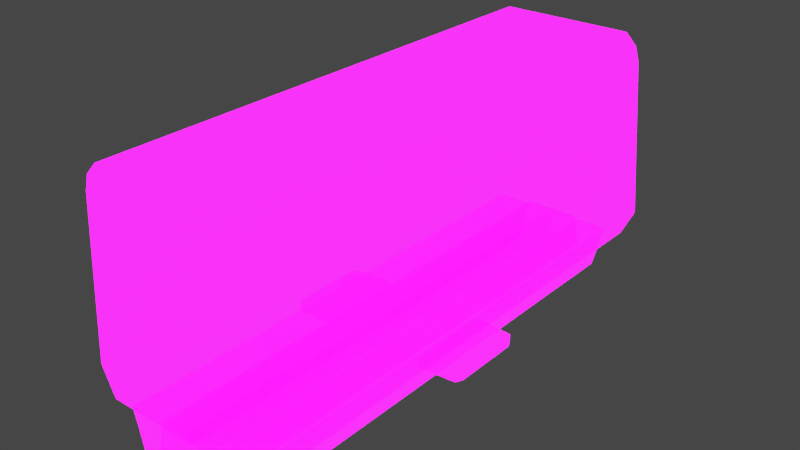 # Source: ExpressBogie.blend  (saved by Blender 3.2.14; exported with 4.5.12 LTS)
import bpy
from mathutils import Matrix  # noqa: F401  (used for matrix-valued properties, if any)

bpy.ops.wm.read_factory_settings(use_empty=True)
scene = bpy.context.scene
scene.name = 'Scene'

# ---- collections
col_collection = bpy.data.collections.new('Collection'); scene.collection.children.link(col_collection)

# ---- images (referenced by path relative to the original .blend; pixels are not part of the script)
import os
ASSET_DIR = os.environ.get("B2B_ASSET_DIR", "")  # directory of the original .blend (textures are referenced by path, not embedded)
HERE = os.path.dirname(os.path.abspath(__file__))  # packed textures are extracted next to this script under _unpacked/

def load_image(name, relpath, width, height, colorspace="sRGB"):
    """Load a texture the original file referenced (path relative to the .blend, or extracted next to this script)."""
    p = next((c for c in (os.path.join(HERE, relpath), os.path.join(ASSET_DIR, relpath)) if relpath and os.path.exists(c)), "")
    if p:
        img = bpy.data.images.load(p, check_existing=True)
        img.name = name
    else:  # same state as the original file: an image datablock whose file is absent (Cycles renders it pink)
        img = bpy.data.images.new(name, width, height)
        img.source = "FILE"
        img.filepath = "//" + (relpath or name)
    img.colorspace_settings.name = colorspace
    return img
img_imphenziapalette01_256_gradientx4_png = load_image('ImphenziaPalette01-256-GradientX4.png', 'ImphenziaPalette01-256-GradientX4.png', 1024, 1024, 'sRGB')
img_imphenziapalette02_emission_png = load_image('ImphenziaPalette02-Emission.png', 'ImphenziaPalette02-Emission.png', 1024, 1024, 'sRGB')
img_imphenziapalette02_opacity_png = load_image('ImphenziaPalette02-Opacity.png', 'ImphenziaPalette02-Opacity.png', 1024, 1024, 'sRGB')

# ---- materials (node trees are filled in below, after node groups)
mat_gradient = bpy.data.materials.new('Gradient')
mat_gradient.alpha_threshold = 0.6481
mat_gradient.use_backface_culling = True
mat_gradient.use_raytrace_refraction = True
mat_gradient.use_screen_refraction = True
mat_gradient.use_sss_translucency = True
mat_gradient.thickness_mode = 'SLAB'
mat_gradient.use_thickness_from_shadow = True

# ---- node groups
ng_auto_smooth = bpy.data.node_groups.new('Auto Smooth', 'GeometryNodeTree')
_s = ng_auto_smooth.interface.new_socket(name='Geometry', in_out='OUTPUT', socket_type='NodeSocketGeometry')
_s = ng_auto_smooth.interface.new_socket(name='Geometry', in_out='INPUT', socket_type='NodeSocketGeometry')
_s = ng_auto_smooth.interface.new_socket(name='Angle', in_out='INPUT', socket_type='NodeSocketFloat')
_s.subtype = 'ANGLE'
_s.min_value = 0.0
_s.max_value = 3.142
ng_auto_smooth.is_modifier = True
_N = ng_auto_smooth.nodes; _L = ng_auto_smooth.links
n0 = _N.new('NodeGroupOutput'); n0.name = 'Group Output'; n0.location = (480, -100)
n1 = _N.new('NodeGroupInput'); n1.name = 'Group Input'; n1.location = (-420, -300)
n2 = _N.new('NodeGroupInput'); n2.name = 'Group Input.001'; n2.location = (-60, -100)
n3 = _N.new('GeometryNodeSetShadeSmooth'); n3.name = 'Set Shade Smooth'; n3.location = (120, -100)
n3.domain = 'EDGE'
n4 = _N.new('GeometryNodeSetShadeSmooth'); n4.name = 'Set Shade Smooth.001'; n4.location = (300, -100)
n5 = _N.new('GeometryNodeInputMeshEdgeAngle'); n5.name = 'Edge Angle'; n5.location = (-420, -220)
n6 = _N.new('GeometryNodeInputEdgeSmooth'); n6.name = 'Is Edge Smooth'; n6.location = (-60, -160)
n7 = _N.new('GeometryNodeInputShadeSmooth'); n7.name = 'Is Face Smooth'; n7.location = (-240, -340)
n8 = _N.new('FunctionNodeBooleanMath'); n8.name = 'Boolean Math'; n8.location = (-60, -220)
n9 = _N.new('FunctionNodeCompare'); n9.name = 'Compare'; n9.location = (-240, -180)
n9.operation = 'LESS_EQUAL'
_L.new(n5.outputs[0], n9.inputs[0])
_L.new(n4.outputs[0], n0.inputs[0])
_L.new(n1.outputs[1], n9.inputs[1])
_L.new(n9.outputs[0], n8.inputs[0])
_L.new(n7.outputs[0], n8.inputs[1])
_L.new(n2.outputs[0], n3.inputs[0])
_L.new(n6.outputs[0], n3.inputs[1])
_L.new(n3.outputs[0], n4.inputs[0])
_L.new(n8.outputs[0], n3.inputs[2])
n0.is_active_output = True

# ---- material node trees
mat_gradient.use_nodes = True; mat_gradient.node_tree.nodes.clear()
_N = mat_gradient.node_tree.nodes; _L = mat_gradient.node_tree.links
n0 = _N.new('ShaderNodeOutputMaterial'); n0.name = 'Material Output'; n0.location = (300, 300)
n1 = _N.new('ShaderNodeBsdfPrincipled'); n1.name = 'Principled BSDF'; n1.location = (10, 300)
n1.distribution = 'GGX'
n1.subsurface_method = 'BURLEY'
n1.inputs[3].default_value = 1.45
n1.inputs[28].default_value = 10.0
n2 = _N.new('ShaderNodeTexImage'); n2.name = 'Image Texture'; n2.location = (-460, 320)
n2.image = img_imphenziapalette01_256_gradientx4_png
n3 = _N.new('ShaderNodeTexImage'); n3.name = 'Image Texture.001'; n3.location = (-500, 0)
n3.image = img_imphenziapalette02_emission_png
n4 = _N.new('ShaderNodeTexImage'); n4.name = 'Image Texture.002'; n4.location = (-480, -300)
n4.image = img_imphenziapalette02_opacity_png
n5 = _N.new('ShaderNodeValue'); n5.name = 'Value'; n5.location = (300, 140)
n5.outputs[0].default_value = 0.0
_L.new(n1.outputs[0], n0.inputs[0])
_L.new(n2.outputs[0], n1.inputs[0])
_L.new(n3.outputs[0], n1.inputs[27])
_L.new(n4.outputs[0], n1.inputs[4])
_L.new(n5.outputs[0], n0.inputs[3])
n0.is_active_output = True

# ---- world
world_world = bpy.data.worlds.new('World'); scene.world = world_world
world_world.use_nodes = True; world_world.node_tree.nodes.clear()
_N = world_world.node_tree.nodes; _L = world_world.node_tree.links
n0 = _N.new('ShaderNodeOutputWorld'); n0.name = 'World Output'; n0.location = (300, 300)
n1 = _N.new('ShaderNodeBackground'); n1.name = 'Background'; n1.location = (10, 300)
n1.inputs[0].default_value = (0.05088, 0.05088, 0.05088, 1.0)
_L.new(n1.outputs[0], n0.inputs[0])
n0.is_active_output = True
world_world.color = (0.05088, 0.05088, 0.05088)
world_world.use_sun_shadow = False
world_world.sun_shadow_jitter_overblur = 0.0

# ---- meshes
me_cube_001 = bpy.data.meshes.new('Cube.001')
me_cube_001.from_pydata([(3.614, -9.61, -2.21), (2.548, -9.61, 4.679), (3.614, 9.701, -2.21), (2.548, 9.701, 4.679), (3.101, -9.61, -3.257), (3.101, 9.701, -3.257), (3.132, 9.701, 3.666), (3.132, -9.61, 3.666), (2.97, 9.701, 4.235), (2.97, -9.61, 4.235), (0.0, 9.701, -2.21), (0.0, 9.701, 4.679), (0.0, -9.61, -2.21), (0.0, -9.61, 4.679), (0.0, 9.701, -3.257), (0.0, -9.61, -3.257), (0.0, -9.61, 3.666), (0.0, 9.701, 3.666), (0.0, -9.61, 4.235), (0.0, 9.701, 4.235), (2.509, -9.61, -0.3381), (2.288, -9.61, 3.028), (0.0, -9.61, -0.6849), (0.0, -9.61, 3.296), (0.0, -9.61, -1.211), (0.0, -9.61, -1.86), (2.716, -9.61, -1.36), (2.722, -9.61, -1.706), (2.823, -9.61, -0.6259), (2.563, -9.61, 3.325), (0.0, -9.61, -0.3844), (0.0, -9.61, 3.005), (2.376, -9.61, -1.711), (2.37, -9.61, -1.365), (2.262, -9.61, -1.211), (2.85, -9.61, -1.211), (2.85, -9.61, -1.86), (2.221, -9.61, -1.86), (2.542, -9.61, -1.291), (2.791, -9.61, -1.532), (2.55, -9.61, -1.78), (2.301, -9.61, -1.539), (2.546, -9.61, -1.535), (3.614, -3.173, -2.21), (3.614, 3.264, -2.21), (2.548, 3.264, 4.679), (2.548, -3.173, 4.679), (3.101, -3.173, -3.257), (3.101, 3.264, -3.257), (3.132, 3.264, 3.666), (3.132, -3.173, 3.666), (2.97, 3.264, 4.235), (2.97, -3.173, 4.235), (0.0, 3.264, -3.257), (0.0, -3.173, -3.257), (0.0, 3.264, 4.679), (0.0, -3.173, 4.679), (3.506, -4.202, -0.117), (3.241, -4.202, 3.303), (3.241, -7.643, 3.303), (3.506, -7.643, -0.117), (3.506, 8.203, -0.117), (3.241, 8.203, 3.303), (3.241, 4.762, 3.303), (3.506, 4.762, -0.117), (3.506, 1.766, -1.893), (3.241, 1.766, 3.303), (3.241, -1.675, 3.303), (3.506, -1.675, -1.893), (3.49, -4.445, 0.1362), (3.257, -4.445, 3.049), (3.257, -7.399, 3.049), (3.49, -7.399, 0.1362), (3.49, 7.959, 0.1362), (3.257, 7.959, 3.049), (3.257, 5.005, 3.049), (3.49, 5.005, 0.1362), (3.49, 1.523, -1.64), (3.257, 1.523, 3.049), (3.257, -1.432, 3.049), (3.49, -1.432, -1.64), (2.425, -9.52, -3.257), (2.425, 9.611, -3.257), (1.079, 9.611, -3.257), (1.079, -9.52, -3.257), (2.019, -9.52, -4.965), (2.019, 9.611, -4.965), (1.416, 9.611, -4.965), (1.416, -9.52, -4.965), (1.083, 9.611, -3.17), (1.083, -9.52, -3.17), (1.309, 9.611, -4.318), (1.309, -9.52, -4.318), (0.0, 9.611, -3.147), (0.0, -9.52, -3.147), (0.0, 9.611, -4.295), (0.0, -9.52, -4.295), (1.986, -9.52, -3.363), (1.497, -9.52, -3.363), (1.652, -9.52, -4.859), (1.8, -9.52, -4.859), (1.149, -9.52, -3.482), (1.168, -9.52, -3.638), (1.225, -9.52, -3.865), (1.243, -9.52, -4.021), (0.0, -9.52, -3.6), (0.0, -9.52, -3.445), (0.0, -9.52, -3.983), (0.0, -9.52, -3.827), (2.011, -1.434, -3.821), (2.011, 1.82, -3.821), (1.995, -1.434, -4.158), (1.995, 1.82, -4.158), (3.477, -1.336, -3.852), (3.477, 1.722, -3.852), (3.463, -1.336, -4.168), (3.463, 1.722, -4.168), (3.615, -1.097, -3.883), (3.615, 1.483, -3.883), (3.602, -1.097, -4.149), (3.602, 1.483, -4.149), (0.3166, 9.701, 4.679), (1.449, 9.701, 4.679), (2.092, 9.701, 4.679), (2.092, -9.61, 4.679), (1.449, -9.61, 4.679), (0.3166, -9.61, 4.679), (0.3166, 3.264, 4.679), (1.449, 3.264, 4.679), (2.092, 3.264, 4.679), (0.3166, -3.173, 4.679), (1.449, -3.173, 4.679), (2.092, -3.173, 4.679)], [], [(52, 46, 1, 9), (19, 11, 121, 122, 123, 3, 8), (54, 47, 4, 15), (43, 0, 4, 47), (69, 70, 71, 72), (10, 2, 5, 14), (50, 52, 9, 7), (10, 17, 6, 2), (17, 19, 8, 6), (7, 9, 18, 16), (9, 1, 124, 125, 126, 13, 18), (0, 12, 15, 4), (0, 7, 16, 23, 29, 28, 22, 24, 34, 35, 36, 37, 25, 12), (30, 20, 21, 31), (130, 56, 13, 126), (25, 37, 34, 24), (20, 30, 22, 28), (21, 20, 28, 29), (31, 21, 29, 23), (30, 31, 23, 22), (42, 40, 27, 39), (33, 38, 26, 35, 34), (26, 39, 27, 36, 35), (27, 40, 32, 37, 36), (32, 41, 33, 34, 37), (38, 42, 39, 26), (33, 41, 42, 38), (41, 32, 40, 42), (121, 11, 55, 127), (127, 55, 56, 130), (6, 8, 51, 49), (49, 51, 52, 50), (73, 74, 75, 76), (77, 78, 79, 80), (2, 44, 48, 5), (44, 43, 47, 48), (14, 5, 48, 53), (53, 48, 47, 54), (8, 3, 45, 51), (51, 45, 46, 52), (43, 50, 58, 57), (50, 7, 59, 58), (7, 0, 60, 59), (0, 43, 57, 60), (2, 6, 62, 61), (6, 49, 63, 62), (49, 44, 64, 63), (44, 2, 61, 64), (44, 49, 66, 65), (49, 50, 67, 66), (50, 43, 68, 67), (43, 44, 65, 68), (57, 58, 70, 69), (58, 59, 71, 70), (59, 60, 72, 71), (60, 57, 69, 72), (61, 62, 74, 73), (62, 63, 75, 74), (63, 64, 76, 75), (64, 61, 73, 76), (65, 66, 78, 77), (66, 67, 79, 78), (67, 68, 80, 79), (68, 65, 77, 80), (83, 84, 81, 82), (87, 86, 85, 88), (83, 82, 86, 87), (82, 81, 85, 86), (97, 98, 99, 100), (84, 83, 87, 88), (103, 102, 105, 108), (90, 101, 102, 103, 104, 92, 91, 89), (91, 92, 96, 95), (89, 91, 95, 93), (90, 89, 93, 94), (81, 84, 98, 97), (84, 88, 99, 98), (88, 85, 100, 99), (85, 81, 97, 100), (94, 93, 95, 96, 107, 108, 105, 106), (92, 104, 107, 96), (103, 108, 107, 104), (101, 106, 105, 102), (101, 90, 94, 106), (110, 112, 111, 109), (116, 114, 118, 120), (112, 110, 114, 116), (110, 109, 113, 114), (109, 111, 115, 113), (111, 112, 116, 115), (118, 117, 119, 120), (114, 113, 117, 118), (113, 115, 119, 117), (115, 116, 120, 119), (45, 129, 132, 46), (129, 128, 131, 132), (128, 127, 130, 131), (3, 123, 129, 45), (123, 122, 128, 129), (122, 121, 127, 128), (46, 132, 124, 1), (132, 131, 125, 124), (131, 130, 126, 125)])
me_cube_001.polygons.foreach_set('use_smooth', [True] * 103)
_uv = me_cube_001.uv_layers.new(name='UVMap')
_uv.uv.foreach_set('vector', [0.2272, 0.5571, 0.2272, 0.5595, 0.2272, 0.5595, 0.2272, 0.5571, 0.2206, 0.5571, 0.2206, 0.5595, 0.2214, 0.5595, 0.2243, 0.5595, 0.226, 0.5595, 0.2272, 0.5595, 0.2272, 0.5571, 0.2206, 0.5262, 0.2267, 0.5262, 0.2267, 0.5262, 0.2206, 0.5262, 0.2272, 0.5299, 0.2272, 0.5299, 0.2267, 0.5262, 0.2267, 0.5262, 0.6461, 0.4076, 0.6461, 0.4116, 0.6461, 0.4116, 0.6461, 0.4076, 0.2206, 0.5299, 0.2272, 0.5299, 0.2267, 0.5262, 0.2206, 0.5262, 0.2272, 0.5549, 0.2272, 0.5571, 0.2272, 0.5571, 0.2272, 0.5549, 0.2206, 0.5299, 0.2206, 0.5549, 0.2272, 0.5549, 0.2272, 0.5299, 0.2206, 0.5549, 0.2206, 0.5571, 0.2272, 0.5571, 0.2272, 0.5549, 0.2272, 0.5549, 0.2272, 0.5571, 0.2206, 0.5571, 0.2206, 0.5549, 0.2272, 0.5571, 0.2272, 0.5595, 0.226, 0.5595, 0.2243, 0.5595, 0.2214, 0.5595, 0.2206, 0.5595, 0.2206, 0.5571, 0.2272, 0.5299, 0.2206, 0.5299, 0.2206, 0.5262, 0.2267, 0.5262, 0.2272, 0.5299, 0.2272, 0.5549, 0.2206, 0.5549, 0.2206, 0.55, 0.226, 0.5501, 0.2253, 0.5338, 0.2206, 0.5335, 0.2206, 0.5321, 0.2247, 0.5332, 0.2258, 0.5335, 0.2258, 0.5313, 0.2246, 0.5311, 0.2206, 0.5307, 0.2206, 0.5299, 0.6469, 0.4059, 0.6506, 0.4061, 0.6511, 0.42, 0.6469, 0.4199, 0.2155, 0.5223, 0.2147, 0.5223, 0.2147, 0.5223, 0.2155, 0.5223, 0.1981, 0.5102, 0.2022, 0.5106, 0.2023, 0.5127, 0.1981, 0.5116, 0.4582, 0.9478, 0.4569, 0.9477, 0.4567, 0.9473, 0.4583, 0.9474, 0.4583, 0.9524, 0.4582, 0.9478, 0.4583, 0.9474, 0.4585, 0.9528, 0.4569, 0.9523, 0.4583, 0.9524, 0.4585, 0.9528, 0.4567, 0.9527, 0.6469, 0.4059, 0.6469, 0.4199, 0.6463, 0.4211, 0.6463, 0.4046, 0.2809, 0.8477, 0.2809, 0.8468, 0.2813, 0.8469, 0.2813, 0.8478, 0.2024, 0.5125, 0.2028, 0.5127, 0.2032, 0.5128, 0.2033, 0.513, 0.2023, 0.5127, 0.2032, 0.5128, 0.2032, 0.5119, 0.2032, 0.511, 0.2033, 0.5108, 0.2033, 0.513, 0.2032, 0.511, 0.2028, 0.5109, 0.2023, 0.5109, 0.2022, 0.5106, 0.2033, 0.5108, 0.2023, 0.5109, 0.2023, 0.5117, 0.2024, 0.5125, 0.2023, 0.5127, 0.2022, 0.5106, 0.2809, 0.8486, 0.2809, 0.8477, 0.2813, 0.8478, 0.2813, 0.8487, 0.2805, 0.8485, 0.2805, 0.8476, 0.2809, 0.8477, 0.2809, 0.8486, 0.2805, 0.8476, 0.2804, 0.8468, 0.2809, 0.8468, 0.2809, 0.8477, 0.2155, 0.5223, 0.2147, 0.5223, 0.2147, 0.5223, 0.2155, 0.5223, 0.2155, 0.5223, 0.2147, 0.5223, 0.2147, 0.5223, 0.2155, 0.5223, 0.2272, 0.5549, 0.2272, 0.5571, 0.2272, 0.5571, 0.2272, 0.5549, 0.2272, 0.5549, 0.2272, 0.5571, 0.2272, 0.5571, 0.2272, 0.5549, 0.6461, 0.4076, 0.6461, 0.4116, 0.6461, 0.4116, 0.6461, 0.4076, 0.6461, 0.4076, 0.6461, 0.4116, 0.6461, 0.4116, 0.6461, 0.4076, 0.2272, 0.5299, 0.2272, 0.5299, 0.2267, 0.5262, 0.2267, 0.5262, 0.2272, 0.5299, 0.2272, 0.5299, 0.2267, 0.5262, 0.2267, 0.5262, 0.2206, 0.5262, 0.2267, 0.5262, 0.2267, 0.5262, 0.2206, 0.5262, 0.2206, 0.5262, 0.2267, 0.5262, 0.2267, 0.5262, 0.2206, 0.5262, 0.2272, 0.5571, 0.2272, 0.5595, 0.2272, 0.5595, 0.2272, 0.5571, 0.2272, 0.5571, 0.2272, 0.5595, 0.2272, 0.5595, 0.2272, 0.5571, 0.2272, 0.5299, 0.2272, 0.5549, 0.2272, 0.5492, 0.2272, 0.5356, 0.2272, 0.5549, 0.2272, 0.5549, 0.2272, 0.5492, 0.2272, 0.5492, 0.2272, 0.5549, 0.2272, 0.5299, 0.2272, 0.5356, 0.2272, 0.5492, 0.2272, 0.5299, 0.2272, 0.5299, 0.2272, 0.5356, 0.2272, 0.5356, 0.2272, 0.5299, 0.2272, 0.5549, 0.2272, 0.5492, 0.2272, 0.5356, 0.2272, 0.5549, 0.2272, 0.5549, 0.2272, 0.5492, 0.2272, 0.5492, 0.2272, 0.5549, 0.2272, 0.5299, 0.2272, 0.5356, 0.2272, 0.5492, 0.2272, 0.5299, 0.2272, 0.5299, 0.2272, 0.5356, 0.2272, 0.5356, 0.2272, 0.5299, 0.2272, 0.5549, 0.2272, 0.5492, 0.2272, 0.5356, 0.2272, 0.5549, 0.2272, 0.5549, 0.2272, 0.5492, 0.2272, 0.5492, 0.2272, 0.5549, 0.2272, 0.5299, 0.2272, 0.5356, 0.2272, 0.5492, 0.2272, 0.5299, 0.2272, 0.5299, 0.2272, 0.5356, 0.2272, 0.5356, 0.4655, 0.9464, 0.4655, 0.9509, 0.4655, 0.9506, 0.4655, 0.9467, 0.4655, 0.9509, 0.4655, 0.9509, 0.4655, 0.9506, 0.4655, 0.9506, 0.4655, 0.9509, 0.4655, 0.9464, 0.4655, 0.9467, 0.4655, 0.9506, 0.4655, 0.9464, 0.4655, 0.9464, 0.4655, 0.9467, 0.4655, 0.9467, 0.4655, 0.9464, 0.4655, 0.9509, 0.4655, 0.9506, 0.4655, 0.9467, 0.4655, 0.9509, 0.4655, 0.9509, 0.4655, 0.9506, 0.4655, 0.9506, 0.4655, 0.9509, 0.4655, 0.9464, 0.4655, 0.9467, 0.4655, 0.9506, 0.4655, 0.9464, 0.4655, 0.9464, 0.4655, 0.9467, 0.4655, 0.9467, 0.4655, 0.9464, 0.4655, 0.9509, 0.4655, 0.9506, 0.4655, 0.9467, 0.4655, 0.9509, 0.4655, 0.9509, 0.4655, 0.9506, 0.4655, 0.9506, 0.4655, 0.9509, 0.4655, 0.9464, 0.4655, 0.9467, 0.4655, 0.9506, 0.4655, 0.9464, 0.4655, 0.9464, 0.4655, 0.9467, 0.4655, 0.9467, 0.2162, 0.5813, 0.2162, 0.5813, 0.2224, 0.5813, 0.2224, 0.5813, 0.2162, 0.5813, 0.2224, 0.5813, 0.2224, 0.5813, 0.2162, 0.5813, 0.2162, 0.5813, 0.2224, 0.5813, 0.2224, 0.5813, 0.2162, 0.5813, 0.2224, 0.5813, 0.2224, 0.5813, 0.2224, 0.5813, 0.2224, 0.5813, 0.2212, 0.5911, 0.2174, 0.5911, 0.2182, 0.5911, 0.2204, 0.5911, 0.2162, 0.5813, 0.2162, 0.5813, 0.2162, 0.5813, 0.2162, 0.5813, 0.6984, 0.4065, 0.6984, 0.4065, 0.6984, 0.4065, 0.6984, 0.4065, 0.2185, 0.5812, 0.2185, 0.5812, 0.2185, 0.5812, 0.2185, 0.5812, 0.2185, 0.5812, 0.2185, 0.5812, 0.2185, 0.5812, 0.2185, 0.5812, 0.2185, 0.5812, 0.2185, 0.5812, 0.2185, 0.5812, 0.2185, 0.5812, 0.2185, 0.5812, 0.2185, 0.5812, 0.2185, 0.5812, 0.2185, 0.5812, 0.2185, 0.5812, 0.2185, 0.5812, 0.2185, 0.5812, 0.2185, 0.5812, 0.2224, 0.5813, 0.2162, 0.5813, 0.2174, 0.5813, 0.2212, 0.5813, 0.2162, 0.5813, 0.2162, 0.5813, 0.2182, 0.5813, 0.2174, 0.5813, 0.2162, 0.5813, 0.2224, 0.5813, 0.2204, 0.5813, 0.2182, 0.5813, 0.2224, 0.5813, 0.2224, 0.5813, 0.2212, 0.5813, 0.2204, 0.5813, 0.2185, 0.5812, 0.2185, 0.5812, 0.2185, 0.5812, 0.2185, 0.5812, 0.2185, 0.5812, 0.2185, 0.5812, 0.2185, 0.5812, 0.2185, 0.5812, 0.6984, 0.4065, 0.6984, 0.4065, 0.6984, 0.4065, 0.6984, 0.4065, 0.4568, 0.9406, 0.4568, 0.9406, 0.4568, 0.9406, 0.4568, 0.9406, 0.4568, 0.9406, 0.4568, 0.9406, 0.4568, 0.9406, 0.4568, 0.9406, 0.6984, 0.4065, 0.6984, 0.4065, 0.6984, 0.4065, 0.6984, 0.4065, 0.1399, 0.8274, 0.1399, 0.8274, 0.1399, 0.8274, 0.1399, 0.8274, 0.1399, 0.8274, 0.1399, 0.8274, 0.1399, 0.8274, 0.1399, 0.8274, 0.1399, 0.8274, 0.1399, 0.8274, 0.1399, 0.8274, 0.1399, 0.8274, 0.1399, 0.8274, 0.1399, 0.8274, 0.1399, 0.8274, 0.1399, 0.8274, 0.1399, 0.8274, 0.1399, 0.8274, 0.1399, 0.8274, 0.1399, 0.8274, 0.1399, 0.8274, 0.1399, 0.8274, 0.1399, 0.8274, 0.1399, 0.8274, 0.1399, 0.8274, 0.1399, 0.8274, 0.1399, 0.8274, 0.1399, 0.8274, 0.1399, 0.8274, 0.1399, 0.8274, 0.1399, 0.8274, 0.1399, 0.8274, 0.1399, 0.8274, 0.1399, 0.8274, 0.1399, 0.8274, 0.1399, 0.8274, 0.1399, 0.8274, 0.1399, 0.8274, 0.1399, 0.8274, 0.1399, 0.8274, 0.2272, 0.5595, 0.226, 0.5595, 0.226, 0.5595, 0.2272, 0.5595, 0.2202, 0.5223, 0.2185, 0.5223, 0.2185, 0.5223, 0.2202, 0.5223, 0.2243, 0.5595, 0.2214, 0.5595, 0.2214, 0.5595, 0.2243, 0.5595, 0.2272, 0.5595, 0.226, 0.5595, 0.226, 0.5595, 0.2272, 0.5595, 0.2202, 0.5223, 0.2185, 0.5223, 0.2185, 0.5223, 0.2202, 0.5223, 0.2243, 0.5595, 0.2214, 0.5595, 0.2214, 0.5595, 0.2243, 0.5595, 0.2272, 0.5595, 0.226, 0.5595, 0.226, 0.5595, 0.2272, 0.5595, 0.2202, 0.5223, 0.2185, 0.5223, 0.2185, 0.5223, 0.2202, 0.5223, 0.2243, 0.5595, 0.2214, 0.5595, 0.2214, 0.5595, 0.2243, 0.5595])
me_cube_001.materials.append(mat_gradient)
me_cube_001.use_remesh_fix_poles = True
me_cube_001.use_remesh_preserve_attributes = False
me_cube_001.use_mirror_vertex_groups = False
me_cube_001.update()

# ---- objects
ob_trains = bpy.data.objects.new('Trains', me_cube_001)

# ---- transforms, parenting, visibility, modifiers, constraints
ob_trains.location = (0.0, 0.0, 5.0)
ob_trains.lineart.crease_threshold = 0.0
_m = ob_trains.modifiers.new('Mirror', 'MIRROR')
_m.use_clip = True
_m = ob_trains.modifiers.new('Auto Smooth', 'NODES')
_m.node_group = ng_auto_smooth
_gi = [s.identifier for s in ng_auto_smooth.interface.items_tree if s.item_type == 'SOCKET' and s.in_out == 'INPUT']
_m[_gi[1]] = 0.5236  # Angle

# ---- collection membership
col_collection.objects.link(ob_trains)

# ---- scene / render settings (as saved in the file)
scene.frame_start = 1; scene.frame_end = 250; scene.frame_set(0)
scene.render.engine = 'BLENDER_EEVEE_NEXT'
scene.cycles.use_denoising = False
scene.cycles.samples = 128
scene.cycles.sampling_pattern = 'TABULATED_SOBOL'
scene.cycles.use_adaptive_sampling = False
scene.cycles.use_light_tree = False
scene.eevee.use_gtao = True
scene.view_settings.view_transform = 'Filmic'
bpy.context.view_layer.update()

# ---- added for rendering (the .blend has no active camera and no usable light): camera, sun
cam_auto = bpy.data.cameras.new('AutoCamera')
cam_auto.lens = 50.0
cam_auto.sensor_width = 36.0
cam_auto.clip_end = 1000.0
ob_auto_camera = bpy.data.objects.new('AutoCamera', cam_auto)
scene.collection.objects.link(ob_auto_camera)
ob_auto_camera.location = (21.0608, -25.2275, 21.7058)
ob_auto_camera.rotation_euler = (1.09748, -7.21219e-08, 0.694738)
scene.camera = ob_auto_camera
light_auto_sun = bpy.data.lights.new('AutoSun', 'SUN')
light_auto_sun.energy = 3.0
light_auto_sun.angle = 0.0523599
ob_auto_sun = bpy.data.objects.new('AutoSun', light_auto_sun)
scene.collection.objects.link(ob_auto_sun)
ob_auto_sun.rotation_euler = (0.872665, 0.174533, 0.523599)
bpy.context.view_layer.update()
